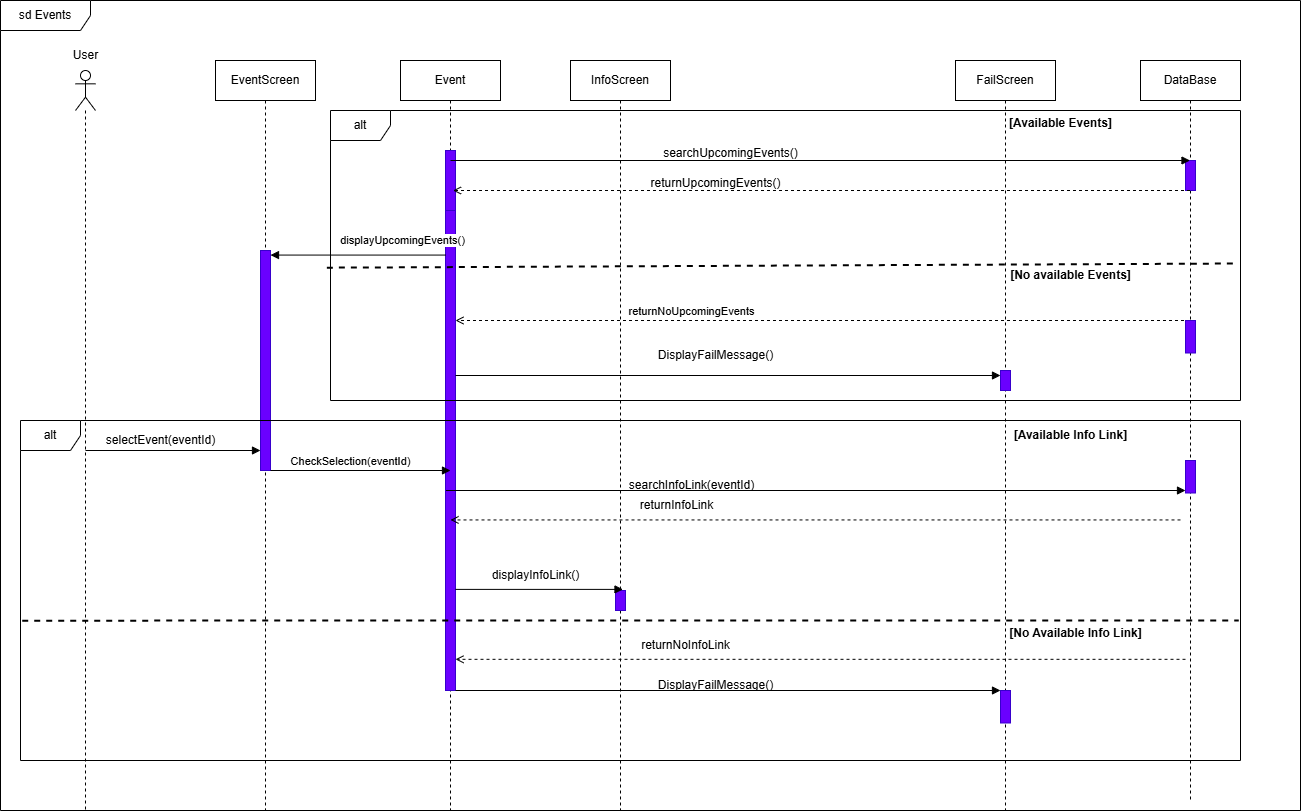

The diagram above was exported from draw.io. Its source (the exported page's mxGraphModel, read from the mxfile embedded in the PNG):
<mxGraphModel dx="1042" dy="-2773" grid="1" gridSize="10" guides="1" tooltips="1" connect="1" arrows="1" fold="1" page="1" pageScale="1" pageWidth="850" pageHeight="1100" math="0" shadow="0">
  <root>
    <mxCell id="0" />
    <mxCell id="1" parent="0" />
    <mxCell id="Fs_6kDw6tGm7mn2Yb_r7-1" value="" style="shape=umlLifeline;perimeter=lifelinePerimeter;whiteSpace=wrap;html=1;container=1;dropTarget=0;collapsible=0;recursiveResize=0;outlineConnect=0;portConstraint=eastwest;newEdgeStyle={&quot;curved&quot;:0,&quot;rounded&quot;:0};participant=umlActor;" parent="1" vertex="1">
      <mxGeometry x="315" y="3410" width="20" height="740" as="geometry" />
    </mxCell>
    <mxCell id="Fs_6kDw6tGm7mn2Yb_r7-2" value="Event" style="shape=umlLifeline;perimeter=lifelinePerimeter;whiteSpace=wrap;html=1;container=1;dropTarget=0;collapsible=0;recursiveResize=0;outlineConnect=0;portConstraint=eastwest;newEdgeStyle={&quot;curved&quot;:0,&quot;rounded&quot;:0};" parent="1" vertex="1">
      <mxGeometry x="640" y="3400" width="100" height="750" as="geometry" />
    </mxCell>
    <mxCell id="Fs_6kDw6tGm7mn2Yb_r7-3" value="" style="html=1;points=[[0,0,0,0,5],[0,1,0,0,-5],[1,0,0,0,5],[1,1,0,0,-5]];perimeter=orthogonalPerimeter;outlineConnect=0;targetShapes=umlLifeline;portConstraint=eastwest;newEdgeStyle={&quot;curved&quot;:0,&quot;rounded&quot;:0};fillColor=#6a00ff;fontColor=#ffffff;strokeColor=#3700CC;" parent="Fs_6kDw6tGm7mn2Yb_r7-2" vertex="1">
      <mxGeometry x="45" y="150" width="10" height="480" as="geometry" />
    </mxCell>
    <mxCell id="Fs_6kDw6tGm7mn2Yb_r7-4" value="" style="html=1;points=[[0,0,0,0,5],[0,1,0,0,-5],[1,0,0,0,5],[1,1,0,0,-5]];perimeter=orthogonalPerimeter;outlineConnect=0;targetShapes=umlLifeline;portConstraint=eastwest;newEdgeStyle={&quot;curved&quot;:0,&quot;rounded&quot;:0};fillColor=#6a00ff;fontColor=#ffffff;strokeColor=#3700CC;" parent="Fs_6kDw6tGm7mn2Yb_r7-2" vertex="1">
      <mxGeometry x="45" y="90" width="10" height="60" as="geometry" />
    </mxCell>
    <mxCell id="Fs_6kDw6tGm7mn2Yb_r7-5" value="EventScreen" style="shape=umlLifeline;perimeter=lifelinePerimeter;whiteSpace=wrap;html=1;container=1;dropTarget=0;collapsible=0;recursiveResize=0;outlineConnect=0;portConstraint=eastwest;newEdgeStyle={&quot;curved&quot;:0,&quot;rounded&quot;:0};" parent="1" vertex="1">
      <mxGeometry x="455" y="3400" width="100" height="750" as="geometry" />
    </mxCell>
    <mxCell id="Fs_6kDw6tGm7mn2Yb_r7-6" value="" style="html=1;points=[[0,0,0,0,5],[0,1,0,0,-5],[1,0,0,0,5],[1,1,0,0,-5]];perimeter=orthogonalPerimeter;outlineConnect=0;targetShapes=umlLifeline;portConstraint=eastwest;newEdgeStyle={&quot;curved&quot;:0,&quot;rounded&quot;:0};fillColor=#6a00ff;fontColor=#ffffff;strokeColor=#3700CC;" parent="Fs_6kDw6tGm7mn2Yb_r7-5" vertex="1">
      <mxGeometry x="45" y="190" width="10" height="220" as="geometry" />
    </mxCell>
    <mxCell id="Fs_6kDw6tGm7mn2Yb_r7-7" value="FailScreen" style="shape=umlLifeline;perimeter=lifelinePerimeter;whiteSpace=wrap;html=1;container=1;dropTarget=0;collapsible=0;recursiveResize=0;outlineConnect=0;portConstraint=eastwest;newEdgeStyle={&quot;curved&quot;:0,&quot;rounded&quot;:0};" parent="1" vertex="1">
      <mxGeometry x="1195" y="3400" width="100" height="750" as="geometry" />
    </mxCell>
    <mxCell id="Fs_6kDw6tGm7mn2Yb_r7-8" value="" style="html=1;points=[[0,0,0,0,5],[0,1,0,0,-5],[1,0,0,0,5],[1,1,0,0,-5]];perimeter=orthogonalPerimeter;outlineConnect=0;targetShapes=umlLifeline;portConstraint=eastwest;newEdgeStyle={&quot;curved&quot;:0,&quot;rounded&quot;:0};fillColor=#6a00ff;fontColor=#ffffff;strokeColor=#3700CC;" parent="Fs_6kDw6tGm7mn2Yb_r7-7" vertex="1">
      <mxGeometry x="45" y="310" width="10" height="20" as="geometry" />
    </mxCell>
    <mxCell id="Fs_6kDw6tGm7mn2Yb_r7-9" value="" style="html=1;points=[[0,0,0,0,5],[0,1,0,0,-5],[1,0,0,0,5],[1,1,0,0,-5]];perimeter=orthogonalPerimeter;outlineConnect=0;targetShapes=umlLifeline;portConstraint=eastwest;newEdgeStyle={&quot;curved&quot;:0,&quot;rounded&quot;:0};fillColor=#6a00ff;fontColor=#ffffff;strokeColor=#3700CC;" parent="Fs_6kDw6tGm7mn2Yb_r7-7" vertex="1">
      <mxGeometry x="45" y="630" width="10" height="32.5" as="geometry" />
    </mxCell>
    <mxCell id="Fs_6kDw6tGm7mn2Yb_r7-10" value="InfoScreen" style="shape=umlLifeline;perimeter=lifelinePerimeter;whiteSpace=wrap;html=1;container=1;dropTarget=0;collapsible=0;recursiveResize=0;outlineConnect=0;portConstraint=eastwest;newEdgeStyle={&quot;curved&quot;:0,&quot;rounded&quot;:0};" parent="1" vertex="1">
      <mxGeometry x="810" y="3400" width="100" height="750" as="geometry" />
    </mxCell>
    <mxCell id="Fs_6kDw6tGm7mn2Yb_r7-11" value="" style="html=1;points=[[0,0,0,0,5],[0,1,0,0,-5],[1,0,0,0,5],[1,1,0,0,-5]];perimeter=orthogonalPerimeter;outlineConnect=0;targetShapes=umlLifeline;portConstraint=eastwest;newEdgeStyle={&quot;curved&quot;:0,&quot;rounded&quot;:0};fillColor=#6a00ff;fontColor=#ffffff;strokeColor=#3700CC;" parent="Fs_6kDw6tGm7mn2Yb_r7-10" vertex="1">
      <mxGeometry x="45" y="530" width="10" height="20" as="geometry" />
    </mxCell>
    <mxCell id="Fs_6kDw6tGm7mn2Yb_r7-12" value="User" style="text;html=1;align=center;verticalAlign=middle;resizable=0;points=[];autosize=1;strokeColor=none;fillColor=none;" parent="1" vertex="1">
      <mxGeometry x="300" y="3380" width="50" height="30" as="geometry" />
    </mxCell>
    <mxCell id="Fs_6kDw6tGm7mn2Yb_r7-13" value="DataBase" style="shape=umlLifeline;perimeter=lifelinePerimeter;whiteSpace=wrap;html=1;container=1;dropTarget=0;collapsible=0;recursiveResize=0;outlineConnect=0;portConstraint=eastwest;newEdgeStyle={&quot;curved&quot;:0,&quot;rounded&quot;:0};" parent="1" vertex="1">
      <mxGeometry x="1380" y="3400" width="100" height="740" as="geometry" />
    </mxCell>
    <mxCell id="Fs_6kDw6tGm7mn2Yb_r7-14" value="" style="html=1;points=[[0,0,0,0,5],[0,1,0,0,-5],[1,0,0,0,5],[1,1,0,0,-5]];perimeter=orthogonalPerimeter;outlineConnect=0;targetShapes=umlLifeline;portConstraint=eastwest;newEdgeStyle={&quot;curved&quot;:0,&quot;rounded&quot;:0};fillColor=#6a00ff;fontColor=#ffffff;strokeColor=#3700CC;" parent="Fs_6kDw6tGm7mn2Yb_r7-13" vertex="1">
      <mxGeometry x="45" y="100" width="10" height="30" as="geometry" />
    </mxCell>
    <mxCell id="Fs_6kDw6tGm7mn2Yb_r7-15" value="" style="html=1;points=[[0,0,0,0,5],[0,1,0,0,-5],[1,0,0,0,5],[1,1,0,0,-5]];perimeter=orthogonalPerimeter;outlineConnect=0;targetShapes=umlLifeline;portConstraint=eastwest;newEdgeStyle={&quot;curved&quot;:0,&quot;rounded&quot;:0};fillColor=#6a00ff;fontColor=#ffffff;strokeColor=#3700CC;" parent="Fs_6kDw6tGm7mn2Yb_r7-13" vertex="1">
      <mxGeometry x="45" y="400" width="10" height="32.5" as="geometry" />
    </mxCell>
    <mxCell id="Fs_6kDw6tGm7mn2Yb_r7-19" value="" style="html=1;verticalAlign=bottom;endArrow=block;curved=0;rounded=0;" parent="1" target="Fs_6kDw6tGm7mn2Yb_r7-13" edge="1">
      <mxGeometry width="80" relative="1" as="geometry">
        <mxPoint x="690" y="3500" as="sourcePoint" />
        <mxPoint x="879.5" y="3500" as="targetPoint" />
      </mxGeometry>
    </mxCell>
    <mxCell id="Fs_6kDw6tGm7mn2Yb_r7-22" value="" style="html=1;verticalAlign=bottom;endArrow=block;curved=0;rounded=0;entryX=0;entryY=0;entryDx=0;entryDy=5;entryPerimeter=0;" parent="1" source="Fs_6kDw6tGm7mn2Yb_r7-3" target="Fs_6kDw6tGm7mn2Yb_r7-8" edge="1">
      <mxGeometry width="80" relative="1" as="geometry">
        <mxPoint x="1050" y="3710" as="sourcePoint" />
        <mxPoint x="1230" y="3710" as="targetPoint" />
      </mxGeometry>
    </mxCell>
    <mxCell id="Fs_6kDw6tGm7mn2Yb_r7-23" value="alt" style="shape=umlFrame;whiteSpace=wrap;html=1;pointerEvents=0;" parent="1" vertex="1">
      <mxGeometry x="260" y="3760" width="1220" height="340" as="geometry" />
    </mxCell>
    <mxCell id="Fs_6kDw6tGm7mn2Yb_r7-24" value="" style="html=1;verticalAlign=bottom;labelBackgroundColor=none;endArrow=open;endFill=0;dashed=1;rounded=0;" parent="1" source="Fs_6kDw6tGm7mn2Yb_r7-13" edge="1">
      <mxGeometry width="160" relative="1" as="geometry">
        <mxPoint x="1247.5000000000005" y="3530" as="sourcePoint" />
        <mxPoint x="692.5" y="3530" as="targetPoint" />
      </mxGeometry>
    </mxCell>
    <mxCell id="Fs_6kDw6tGm7mn2Yb_r7-25" value="" style="endArrow=none;dashed=1;html=1;rounded=0;strokeWidth=2;exitX=-0.004;exitY=0.542;exitDx=0;exitDy=0;exitPerimeter=0;" parent="1" source="Fs_6kDw6tGm7mn2Yb_r7-27" edge="1">
      <mxGeometry width="50" height="50" relative="1" as="geometry">
        <mxPoint x="570.3399999999999" y="3620.01" as="sourcePoint" />
        <mxPoint x="1478" y="3603" as="targetPoint" />
      </mxGeometry>
    </mxCell>
    <mxCell id="Fs_6kDw6tGm7mn2Yb_r7-26" value="DisplayFailMessage()" style="text;html=1;align=center;verticalAlign=middle;resizable=0;points=[];autosize=1;strokeColor=none;fillColor=none;" parent="1" vertex="1">
      <mxGeometry x="885" y="3680" width="140" height="30" as="geometry" />
    </mxCell>
    <mxCell id="Fs_6kDw6tGm7mn2Yb_r7-27" value="alt" style="shape=umlFrame;whiteSpace=wrap;html=1;pointerEvents=0;" parent="1" vertex="1">
      <mxGeometry x="570" y="3450" width="910" height="290" as="geometry" />
    </mxCell>
    <mxCell id="Fs_6kDw6tGm7mn2Yb_r7-28" value="" style="html=1;verticalAlign=bottom;endArrow=block;curved=0;rounded=0;" parent="1" source="Fs_6kDw6tGm7mn2Yb_r7-3" edge="1">
      <mxGeometry width="80" relative="1" as="geometry">
        <mxPoint x="1040" y="3594.57" as="sourcePoint" />
        <mxPoint x="510" y="3594.57" as="targetPoint" />
      </mxGeometry>
    </mxCell>
    <mxCell id="Fs_6kDw6tGm7mn2Yb_r7-29" value="displayUpcomingEvents()" style="edgeLabel;html=1;align=center;verticalAlign=middle;resizable=0;points=[];" parent="Fs_6kDw6tGm7mn2Yb_r7-28" connectable="0" vertex="1">
      <mxGeometry x="0.2196" y="-5" relative="1" as="geometry">
        <mxPoint x="63" y="-10" as="offset" />
      </mxGeometry>
    </mxCell>
    <mxCell id="Fs_6kDw6tGm7mn2Yb_r7-30" value="" style="html=1;verticalAlign=bottom;labelBackgroundColor=none;endArrow=open;endFill=0;dashed=1;rounded=0;" parent="1" source="Fs_6kDw6tGm7mn2Yb_r7-13" edge="1">
      <mxGeometry width="160" relative="1" as="geometry">
        <mxPoint x="1130.0000000000005" y="3660" as="sourcePoint" />
        <mxPoint x="695" y="3660" as="targetPoint" />
      </mxGeometry>
    </mxCell>
    <mxCell id="Fs_6kDw6tGm7mn2Yb_r7-31" value="returnNoUpcomingEvents" style="edgeLabel;html=1;align=center;verticalAlign=middle;resizable=0;points=[];" parent="Fs_6kDw6tGm7mn2Yb_r7-30" connectable="0" vertex="1">
      <mxGeometry x="0.3574" y="-2" relative="1" as="geometry">
        <mxPoint y="-8" as="offset" />
      </mxGeometry>
    </mxCell>
    <mxCell id="Fs_6kDw6tGm7mn2Yb_r7-32" value="" style="html=1;verticalAlign=bottom;endArrow=block;curved=0;rounded=0;" parent="1" edge="1">
      <mxGeometry width="80" relative="1" as="geometry">
        <mxPoint x="685.5" y="3830" as="sourcePoint" />
        <mxPoint x="1425.0000000000005" y="3830" as="targetPoint" />
      </mxGeometry>
    </mxCell>
    <mxCell id="Fs_6kDw6tGm7mn2Yb_r7-33" value="" style="html=1;verticalAlign=bottom;endArrow=block;curved=0;rounded=0;" parent="1" edge="1">
      <mxGeometry width="80" relative="1" as="geometry">
        <mxPoint x="324.9966666666668" y="3790" as="sourcePoint" />
        <mxPoint x="500" y="3790" as="targetPoint" />
      </mxGeometry>
    </mxCell>
    <mxCell id="Fs_6kDw6tGm7mn2Yb_r7-34" value="" style="html=1;verticalAlign=bottom;endArrow=block;curved=0;rounded=0;" parent="1" source="Fs_6kDw6tGm7mn2Yb_r7-3" edge="1">
      <mxGeometry width="80" relative="1" as="geometry">
        <mxPoint x="1037.5" y="3928.89" as="sourcePoint" />
        <mxPoint x="862.5" y="3928.89" as="targetPoint" />
      </mxGeometry>
    </mxCell>
    <mxCell id="Fs_6kDw6tGm7mn2Yb_r7-35" value="searchUpcomingEvents()" style="text;html=1;align=center;verticalAlign=middle;resizable=0;points=[];autosize=1;strokeColor=none;fillColor=none;" parent="1" vertex="1">
      <mxGeometry x="890" y="3478" width="160" height="30" as="geometry" />
    </mxCell>
    <mxCell id="Fs_6kDw6tGm7mn2Yb_r7-36" value="returnUpcomingEvents()" style="text;html=1;align=center;verticalAlign=middle;resizable=0;points=[];autosize=1;strokeColor=none;fillColor=none;" parent="1" vertex="1">
      <mxGeometry x="880" y="3508" width="150" height="30" as="geometry" />
    </mxCell>
    <mxCell id="Fs_6kDw6tGm7mn2Yb_r7-39" value="selectEvent(eventId)" style="text;html=1;align=center;verticalAlign=middle;resizable=0;points=[];autosize=1;strokeColor=none;fillColor=none;" parent="1" vertex="1">
      <mxGeometry x="335" y="3765" width="130" height="30" as="geometry" />
    </mxCell>
    <mxCell id="Fs_6kDw6tGm7mn2Yb_r7-40" value="" style="html=1;verticalAlign=bottom;endArrow=block;curved=0;rounded=0;" parent="1" edge="1">
      <mxGeometry width="80" relative="1" as="geometry">
        <mxPoint x="509.9966666666668" y="3810" as="sourcePoint" />
        <mxPoint x="690" y="3810" as="targetPoint" />
      </mxGeometry>
    </mxCell>
    <mxCell id="Fs_6kDw6tGm7mn2Yb_r7-41" value="CheckSelection(eventId)" style="edgeLabel;html=1;align=center;verticalAlign=middle;resizable=0;points=[];" parent="Fs_6kDw6tGm7mn2Yb_r7-40" connectable="0" vertex="1">
      <mxGeometry x="-0.4111" y="2" relative="1" as="geometry">
        <mxPoint x="27" y="-8" as="offset" />
      </mxGeometry>
    </mxCell>
    <mxCell id="Fs_6kDw6tGm7mn2Yb_r7-42" value="searchInfoLink(eventId)" style="text;html=1;align=center;verticalAlign=middle;resizable=0;points=[];autosize=1;strokeColor=none;fillColor=none;" parent="1" vertex="1">
      <mxGeometry x="855.53" y="3810" width="150" height="30" as="geometry" />
    </mxCell>
    <mxCell id="Fs_6kDw6tGm7mn2Yb_r7-43" value="" style="html=1;verticalAlign=bottom;labelBackgroundColor=none;endArrow=open;endFill=0;dashed=1;rounded=0;" parent="1" edge="1">
      <mxGeometry width="160" relative="1" as="geometry">
        <mxPoint x="1420" y="3859.44" as="sourcePoint" />
        <mxPoint x="690" y="3859.44" as="targetPoint" />
      </mxGeometry>
    </mxCell>
    <mxCell id="Fs_6kDw6tGm7mn2Yb_r7-44" value="returnInfoLink" style="text;html=1;align=center;verticalAlign=middle;resizable=0;points=[];autosize=1;strokeColor=none;fillColor=none;" parent="1" vertex="1">
      <mxGeometry x="865.53" y="3830" width="100" height="30" as="geometry" />
    </mxCell>
    <mxCell id="Fs_6kDw6tGm7mn2Yb_r7-47" value="displayInfoLink()" style="text;html=1;align=center;verticalAlign=middle;resizable=0;points=[];autosize=1;strokeColor=none;fillColor=none;" parent="1" vertex="1">
      <mxGeometry x="720" y="3900" width="110" height="30" as="geometry" />
    </mxCell>
    <mxCell id="Fs_6kDw6tGm7mn2Yb_r7-48" value="" style="html=1;verticalAlign=bottom;labelBackgroundColor=none;endArrow=open;endFill=0;dashed=1;rounded=0;" parent="1" edge="1">
      <mxGeometry width="160" relative="1" as="geometry">
        <mxPoint x="1425" y="3998.82" as="sourcePoint" />
        <mxPoint x="695" y="3998.82" as="targetPoint" />
      </mxGeometry>
    </mxCell>
    <mxCell id="Fs_6kDw6tGm7mn2Yb_r7-49" value="" style="html=1;points=[[0,0,0,0,5],[0,1,0,0,-5],[1,0,0,0,5],[1,1,0,0,-5]];perimeter=orthogonalPerimeter;outlineConnect=0;targetShapes=umlLifeline;portConstraint=eastwest;newEdgeStyle={&quot;curved&quot;:0,&quot;rounded&quot;:0};fillColor=#6a00ff;fontColor=#ffffff;strokeColor=#3700CC;" parent="1" vertex="1">
      <mxGeometry x="1425" y="3660" width="10" height="32.5" as="geometry" />
    </mxCell>
    <mxCell id="Fs_6kDw6tGm7mn2Yb_r7-50" value="returnNoInfoLink" style="text;html=1;align=center;verticalAlign=middle;resizable=0;points=[];autosize=1;strokeColor=none;fillColor=none;" parent="1" vertex="1">
      <mxGeometry x="870" y="3970" width="110" height="30" as="geometry" />
    </mxCell>
    <mxCell id="Fs_6kDw6tGm7mn2Yb_r7-52" value="DisplayFailMessage()" style="text;html=1;align=center;verticalAlign=middle;resizable=0;points=[];autosize=1;strokeColor=none;fillColor=none;" parent="1" vertex="1">
      <mxGeometry x="885" y="4010" width="140" height="30" as="geometry" />
    </mxCell>
    <mxCell id="Fs_6kDw6tGm7mn2Yb_r7-53" value="" style="html=1;verticalAlign=bottom;endArrow=block;curved=0;rounded=0;" parent="1" source="Fs_6kDw6tGm7mn2Yb_r7-3" target="Fs_6kDw6tGm7mn2Yb_r7-9" edge="1">
      <mxGeometry width="80" relative="1" as="geometry">
        <mxPoint x="1050" y="4054.44" as="sourcePoint" />
        <mxPoint x="1244.5000000000005" y="4054.44" as="targetPoint" />
      </mxGeometry>
    </mxCell>
    <mxCell id="Fs_6kDw6tGm7mn2Yb_r7-54" value="" style="endArrow=none;dashed=1;html=1;rounded=0;strokeWidth=2;exitX=0.002;exitY=0.607;exitDx=0;exitDy=0;exitPerimeter=0;" parent="1" edge="1">
      <mxGeometry width="50" height="50" relative="1" as="geometry">
        <mxPoint x="261.7200000000003" y="3960.135" as="sourcePoint" />
        <mxPoint x="1478.28" y="3960" as="targetPoint" />
      </mxGeometry>
    </mxCell>
    <mxCell id="Fs_6kDw6tGm7mn2Yb_r7-55" value="&lt;b&gt;[Available Events]&lt;/b&gt;" style="text;html=1;align=center;verticalAlign=middle;resizable=0;points=[];autosize=1;strokeColor=none;fillColor=none;" parent="1" vertex="1">
      <mxGeometry x="1235" y="3448" width="130" height="30" as="geometry" />
    </mxCell>
    <mxCell id="Fs_6kDw6tGm7mn2Yb_r7-56" value="&lt;b&gt;[No available Events]&lt;/b&gt;" style="text;html=1;align=center;verticalAlign=middle;resizable=0;points=[];autosize=1;strokeColor=none;fillColor=none;" parent="1" vertex="1">
      <mxGeometry x="1240" y="3600" width="140" height="30" as="geometry" />
    </mxCell>
    <mxCell id="Fs_6kDw6tGm7mn2Yb_r7-57" value="&lt;b&gt;[Available Info Link]&lt;/b&gt;" style="text;html=1;align=center;verticalAlign=middle;resizable=0;points=[];autosize=1;strokeColor=none;fillColor=none;" parent="1" vertex="1">
      <mxGeometry x="1240" y="3760" width="140" height="30" as="geometry" />
    </mxCell>
    <mxCell id="Fs_6kDw6tGm7mn2Yb_r7-58" value="&lt;b&gt;[No Available Info Link]&lt;/b&gt;" style="text;html=1;align=center;verticalAlign=middle;resizable=0;points=[];autosize=1;strokeColor=none;fillColor=none;" parent="1" vertex="1">
      <mxGeometry x="1235" y="3958" width="160" height="30" as="geometry" />
    </mxCell>
    <mxCell id="OVp7-nJxJr1OBjsFlGBu-1" value="sd Events" style="shape=umlFrame;whiteSpace=wrap;html=1;pointerEvents=0;width=90;height=30;" parent="1" vertex="1">
      <mxGeometry x="240" y="3340" width="1300" height="810" as="geometry" />
    </mxCell>
  </root>
</mxGraphModel>